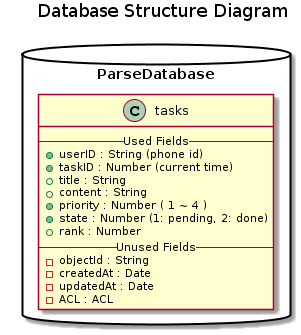

The diagram above was rendered by PlantUML. Its source (embedded in the PNG):
@startuml
title Database Structure Diagram


skinparam componentStyle uml2

package ParseDatabase <<Database>> {
    class tasks {
      -- Used Fields --
      + userID : String (phone id)
      + taskID : Number (current time)
      + title : String
      + content : String
      + priority : Number ( 1 ~ 4 )
      + state : Number (1: pending, 2: done)
      + rank : Number
      -- Unused Fields --
      - objectId : String
      - createdAt : Date
      - updatedAt : Date
      - ACL : ACL
    }
}
@enduml